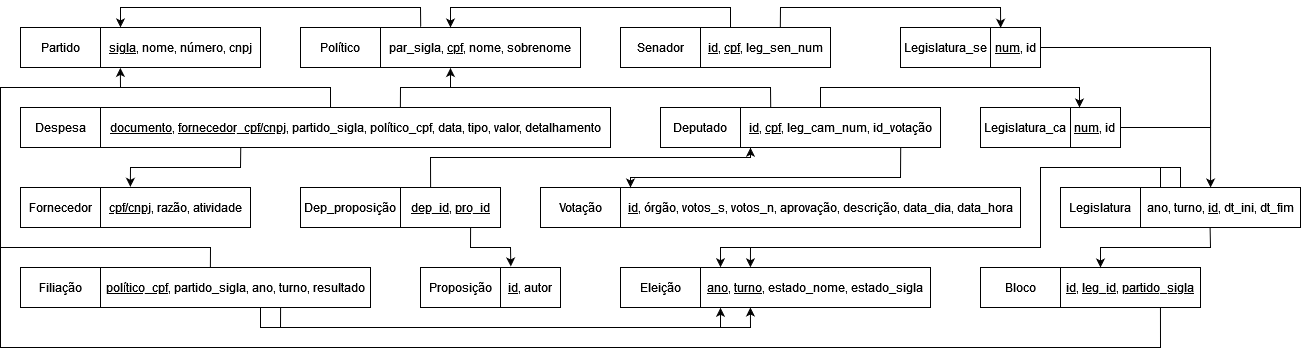

The diagram above was exported from draw.io. Its source (the exported page's mxGraphModel, read from the mxfile embedded in the PNG):
<mxGraphModel dx="1461" dy="564" grid="1" gridSize="10" guides="1" tooltips="1" connect="1" arrows="1" fold="1" page="1" pageScale="1" pageWidth="827" pageHeight="1169" math="0" shadow="0">
  <root>
    <mxCell id="0" />
    <mxCell id="1" parent="0" />
    <mxCell id="FYtx7HskKa3US6v9ajPi-1" value="Político" style="rounded=0;whiteSpace=wrap;html=1;" parent="1" vertex="1">
      <mxGeometry x="320" y="40" width="80" height="40" as="geometry" />
    </mxCell>
    <mxCell id="FYtx7HskKa3US6v9ajPi-2" value="par_sigla, &lt;u&gt;cpf&lt;/u&gt;, nome, sobrenome" style="rounded=0;whiteSpace=wrap;html=1;" parent="1" vertex="1">
      <mxGeometry x="400" y="40" width="200" height="40" as="geometry" />
    </mxCell>
    <mxCell id="FYtx7HskKa3US6v9ajPi-3" value="Senador" style="rounded=0;whiteSpace=wrap;html=1;" parent="1" vertex="1">
      <mxGeometry x="640" y="40" width="80" height="40" as="geometry" />
    </mxCell>
    <mxCell id="FYtx7HskKa3US6v9ajPi-4" value="&lt;u&gt;id&lt;/u&gt;, &lt;u&gt;cpf&lt;/u&gt;, leg_sen_num" style="rounded=0;whiteSpace=wrap;html=1;" parent="1" vertex="1">
      <mxGeometry x="720" y="40" width="130" height="40" as="geometry" />
    </mxCell>
    <mxCell id="FYtx7HskKa3US6v9ajPi-5" value="Deputado" style="rounded=0;whiteSpace=wrap;html=1;" parent="1" vertex="1">
      <mxGeometry x="680" y="120" width="80" height="40" as="geometry" />
    </mxCell>
    <mxCell id="FYtx7HskKa3US6v9ajPi-6" value="&lt;u&gt;id&lt;/u&gt;, &lt;u&gt;cpf&lt;/u&gt;, leg_cam_num, id_votação" style="rounded=0;whiteSpace=wrap;html=1;" parent="1" vertex="1">
      <mxGeometry x="760" y="120" width="200" height="40" as="geometry" />
    </mxCell>
    <mxCell id="FYtx7HskKa3US6v9ajPi-9" value="Legislatura_se" style="rounded=0;whiteSpace=wrap;html=1;" parent="1" vertex="1">
      <mxGeometry x="920" y="40" width="90" height="40" as="geometry" />
    </mxCell>
    <mxCell id="FYtx7HskKa3US6v9ajPi-10" value="&lt;u&gt;num&lt;/u&gt;, id" style="rounded=0;whiteSpace=wrap;html=1;" parent="1" vertex="1">
      <mxGeometry x="1010" y="40" width="50" height="40" as="geometry" />
    </mxCell>
    <mxCell id="FYtx7HskKa3US6v9ajPi-11" value="Legislatura_ca" style="rounded=0;whiteSpace=wrap;html=1;" parent="1" vertex="1">
      <mxGeometry x="1000" y="120" width="90" height="40" as="geometry" />
    </mxCell>
    <mxCell id="FYtx7HskKa3US6v9ajPi-12" value="&lt;u&gt;num&lt;/u&gt;, id&lt;u&gt;&lt;br&gt;&lt;/u&gt;" style="rounded=0;whiteSpace=wrap;html=1;" parent="1" vertex="1">
      <mxGeometry x="1090" y="120" width="50" height="40" as="geometry" />
    </mxCell>
    <mxCell id="FYtx7HskKa3US6v9ajPi-13" value="Legislatura" style="rounded=0;whiteSpace=wrap;html=1;" parent="1" vertex="1">
      <mxGeometry x="1080" y="200" width="80" height="40" as="geometry" />
    </mxCell>
    <mxCell id="FYtx7HskKa3US6v9ajPi-14" value="ano, turno, &lt;u&gt;id&lt;/u&gt;, dt_ini, dt_fim" style="rounded=0;whiteSpace=wrap;html=1;" parent="1" vertex="1">
      <mxGeometry x="1160" y="200" width="160" height="40" as="geometry" />
    </mxCell>
    <mxCell id="FYtx7HskKa3US6v9ajPi-15" value="Partido" style="rounded=0;whiteSpace=wrap;html=1;" parent="1" vertex="1">
      <mxGeometry x="40" y="40" width="80" height="40" as="geometry" />
    </mxCell>
    <mxCell id="FYtx7HskKa3US6v9ajPi-16" value="&lt;u&gt;sigla&lt;/u&gt;, nome, número, cnpj" style="rounded=0;whiteSpace=wrap;html=1;" parent="1" vertex="1">
      <mxGeometry x="120" y="40" width="160" height="40" as="geometry" />
    </mxCell>
    <mxCell id="FYtx7HskKa3US6v9ajPi-17" value="Despesa" style="rounded=0;whiteSpace=wrap;html=1;" parent="1" vertex="1">
      <mxGeometry x="40" y="120" width="80" height="40" as="geometry" />
    </mxCell>
    <mxCell id="FYtx7HskKa3US6v9ajPi-18" value="&lt;u&gt;documento&lt;/u&gt;, &lt;u&gt;fornecedor_cpf/cnpj&lt;/u&gt;, partido_sigla, político_cpf, data, tipo, valor, detalhamento" style="rounded=0;whiteSpace=wrap;html=1;" parent="1" vertex="1">
      <mxGeometry x="120" y="120" width="510" height="40" as="geometry" />
    </mxCell>
    <mxCell id="FYtx7HskKa3US6v9ajPi-19" value="Fornecedor" style="rounded=0;whiteSpace=wrap;html=1;" parent="1" vertex="1">
      <mxGeometry x="40" y="200" width="80" height="40" as="geometry" />
    </mxCell>
    <mxCell id="FYtx7HskKa3US6v9ajPi-20" value="&lt;u&gt;cpf/cnpj&lt;/u&gt;, razão, atividade" style="rounded=0;whiteSpace=wrap;html=1;" parent="1" vertex="1">
      <mxGeometry x="120" y="200" width="150" height="40" as="geometry" />
    </mxCell>
    <mxCell id="G_SdBRc7tZHYoTOFB5YL-5" value="Filiação" style="rounded=0;whiteSpace=wrap;html=1;" vertex="1" parent="1">
      <mxGeometry x="40" y="280" width="80" height="40" as="geometry" />
    </mxCell>
    <mxCell id="G_SdBRc7tZHYoTOFB5YL-6" value="&lt;u&gt;político_cpf&lt;/u&gt;, partido_sigla, ano, turno, resultado " style="rounded=0;whiteSpace=wrap;html=1;" vertex="1" parent="1">
      <mxGeometry x="120" y="280" width="270" height="40" as="geometry" />
    </mxCell>
    <mxCell id="G_SdBRc7tZHYoTOFB5YL-7" value="Dep_proposição" style="rounded=0;whiteSpace=wrap;html=1;" vertex="1" parent="1">
      <mxGeometry x="320" y="200" width="100" height="40" as="geometry" />
    </mxCell>
    <mxCell id="G_SdBRc7tZHYoTOFB5YL-8" value="&lt;u&gt;dep_id&lt;/u&gt;, &lt;u&gt;pro_id&lt;/u&gt;" style="rounded=0;whiteSpace=wrap;html=1;" vertex="1" parent="1">
      <mxGeometry x="420" y="200" width="100" height="40" as="geometry" />
    </mxCell>
    <mxCell id="G_SdBRc7tZHYoTOFB5YL-9" value="Proposição" style="rounded=0;whiteSpace=wrap;html=1;" vertex="1" parent="1">
      <mxGeometry x="440" y="280" width="80" height="40" as="geometry" />
    </mxCell>
    <mxCell id="G_SdBRc7tZHYoTOFB5YL-10" value="&lt;u&gt;id&lt;/u&gt;, autor" style="rounded=0;whiteSpace=wrap;html=1;" vertex="1" parent="1">
      <mxGeometry x="520" y="280" width="60" height="40" as="geometry" />
    </mxCell>
    <mxCell id="G_SdBRc7tZHYoTOFB5YL-11" value="Votação" style="rounded=0;whiteSpace=wrap;html=1;" vertex="1" parent="1">
      <mxGeometry x="560" y="200" width="80" height="40" as="geometry" />
    </mxCell>
    <mxCell id="G_SdBRc7tZHYoTOFB5YL-12" value="&lt;u&gt;id&lt;/u&gt;, órgão, votos_s, votos_n, aprovação, descrição, data_dia, data_hora" style="rounded=0;whiteSpace=wrap;html=1;" vertex="1" parent="1">
      <mxGeometry x="640" y="200" width="400" height="40" as="geometry" />
    </mxCell>
    <mxCell id="G_SdBRc7tZHYoTOFB5YL-15" value="" style="endArrow=classic;html=1;rounded=0;" edge="1" parent="1">
      <mxGeometry width="50" height="50" relative="1" as="geometry">
        <mxPoint x="750" y="40" as="sourcePoint" />
        <mxPoint x="470" y="40" as="targetPoint" />
        <Array as="points">
          <mxPoint x="750" y="20" />
          <mxPoint x="470" y="20" />
        </Array>
      </mxGeometry>
    </mxCell>
    <mxCell id="G_SdBRc7tZHYoTOFB5YL-16" value="" style="endArrow=classic;html=1;rounded=0;entryX=0.35;entryY=1.013;entryDx=0;entryDy=0;entryPerimeter=0;exitX=0.151;exitY=-0.007;exitDx=0;exitDy=0;exitPerimeter=0;" edge="1" parent="1" source="FYtx7HskKa3US6v9ajPi-6" target="FYtx7HskKa3US6v9ajPi-2">
      <mxGeometry width="50" height="50" relative="1" as="geometry">
        <mxPoint x="759.9999999999998" y="120" as="sourcePoint" />
        <mxPoint x="431" y="120" as="targetPoint" />
        <Array as="points">
          <mxPoint x="790" y="100" />
          <mxPoint x="470" y="100" />
        </Array>
      </mxGeometry>
    </mxCell>
    <mxCell id="G_SdBRc7tZHYoTOFB5YL-17" value="" style="endArrow=classic;html=1;rounded=0;entryX=0.203;entryY=0.008;entryDx=0;entryDy=0;entryPerimeter=0;exitX=0.614;exitY=-0.006;exitDx=0;exitDy=0;exitPerimeter=0;" edge="1" parent="1" source="FYtx7HskKa3US6v9ajPi-4" target="FYtx7HskKa3US6v9ajPi-10">
      <mxGeometry width="50" height="50" relative="1" as="geometry">
        <mxPoint x="1109" y="30" as="sourcePoint" />
        <mxPoint x="779.9999999999999" y="30" as="targetPoint" />
        <Array as="points">
          <mxPoint x="800" y="20" />
          <mxPoint x="1020" y="20" />
        </Array>
      </mxGeometry>
    </mxCell>
    <mxCell id="G_SdBRc7tZHYoTOFB5YL-18" value="" style="endArrow=classic;html=1;rounded=0;" edge="1" parent="1">
      <mxGeometry width="50" height="50" relative="1" as="geometry">
        <mxPoint x="840" y="120" as="sourcePoint" />
        <mxPoint x="1099" y="120" as="targetPoint" />
        <Array as="points">
          <mxPoint x="840" y="100" />
          <mxPoint x="1099" y="100" />
        </Array>
      </mxGeometry>
    </mxCell>
    <mxCell id="G_SdBRc7tZHYoTOFB5YL-19" value="" style="endArrow=classic;html=1;rounded=0;exitX=1;exitY=0.5;exitDx=0;exitDy=0;entryX=0.438;entryY=0;entryDx=0;entryDy=0;entryPerimeter=0;" edge="1" parent="1" source="FYtx7HskKa3US6v9ajPi-10" target="FYtx7HskKa3US6v9ajPi-14">
      <mxGeometry width="50" height="50" relative="1" as="geometry">
        <mxPoint x="1280" y="170" as="sourcePoint" />
        <mxPoint x="1330" y="120" as="targetPoint" />
        <Array as="points">
          <mxPoint x="1230" y="60" />
        </Array>
      </mxGeometry>
    </mxCell>
    <mxCell id="G_SdBRc7tZHYoTOFB5YL-20" value="" style="endArrow=none;html=1;rounded=0;exitX=1;exitY=0.5;exitDx=0;exitDy=0;" edge="1" parent="1" source="FYtx7HskKa3US6v9ajPi-12">
      <mxGeometry width="50" height="50" relative="1" as="geometry">
        <mxPoint x="1220" y="190" as="sourcePoint" />
        <mxPoint x="1230" y="140" as="targetPoint" />
      </mxGeometry>
    </mxCell>
    <mxCell id="G_SdBRc7tZHYoTOFB5YL-21" value="" style="endArrow=classic;html=1;rounded=0;exitX=0.275;exitY=0.998;exitDx=0;exitDy=0;exitPerimeter=0;entryX=0.199;entryY=-0.017;entryDx=0;entryDy=0;entryPerimeter=0;" edge="1" parent="1" source="FYtx7HskKa3US6v9ajPi-18" target="FYtx7HskKa3US6v9ajPi-20">
      <mxGeometry width="50" height="50" relative="1" as="geometry">
        <mxPoint x="260" y="230" as="sourcePoint" />
        <mxPoint x="310" y="180" as="targetPoint" />
        <Array as="points">
          <mxPoint x="260" y="180" />
          <mxPoint x="150" y="180" />
        </Array>
      </mxGeometry>
    </mxCell>
    <mxCell id="G_SdBRc7tZHYoTOFB5YL-23" value="" style="endArrow=classic;html=1;rounded=0;exitX=0.701;exitY=1.001;exitDx=0;exitDy=0;exitPerimeter=0;entryX=0.172;entryY=-0.026;entryDx=0;entryDy=0;entryPerimeter=0;" edge="1" parent="1" source="G_SdBRc7tZHYoTOFB5YL-8" target="G_SdBRc7tZHYoTOFB5YL-10">
      <mxGeometry width="50" height="50" relative="1" as="geometry">
        <mxPoint x="1020" y="320" as="sourcePoint" />
        <mxPoint x="1070" y="270" as="targetPoint" />
        <Array as="points">
          <mxPoint x="490" y="260" />
          <mxPoint x="530" y="260" />
        </Array>
      </mxGeometry>
    </mxCell>
    <mxCell id="G_SdBRc7tZHYoTOFB5YL-24" value="" style="endArrow=classic;html=1;rounded=0;exitX=0.301;exitY=-0.003;exitDx=0;exitDy=0;exitPerimeter=0;entryX=0.05;entryY=1.005;entryDx=0;entryDy=0;entryPerimeter=0;" edge="1" parent="1" source="G_SdBRc7tZHYoTOFB5YL-8" target="FYtx7HskKa3US6v9ajPi-6">
      <mxGeometry width="50" height="50" relative="1" as="geometry">
        <mxPoint x="1020.1000000000001" y="250.04000000000008" as="sourcePoint" />
        <mxPoint x="940.3199999999999" y="288.96000000000004" as="targetPoint" />
        <Array as="points">
          <mxPoint x="450" y="170" />
          <mxPoint x="770" y="170" />
        </Array>
      </mxGeometry>
    </mxCell>
    <mxCell id="G_SdBRc7tZHYoTOFB5YL-25" value="" style="endArrow=classic;html=1;rounded=0;entryX=0.124;entryY=1.01;entryDx=0;entryDy=0;entryPerimeter=0;exitX=0.451;exitY=-0.003;exitDx=0;exitDy=0;exitPerimeter=0;" edge="1" parent="1" source="FYtx7HskKa3US6v9ajPi-18" target="FYtx7HskKa3US6v9ajPi-16">
      <mxGeometry width="50" height="50" relative="1" as="geometry">
        <mxPoint x="350" y="100" as="sourcePoint" />
        <mxPoint x="159.85000000000002" y="209.32000000000005" as="targetPoint" />
        <Array as="points">
          <mxPoint x="350" y="100" />
          <mxPoint x="140" y="100" />
        </Array>
      </mxGeometry>
    </mxCell>
    <mxCell id="G_SdBRc7tZHYoTOFB5YL-26" value="" style="endArrow=none;html=1;rounded=0;exitX=0.588;exitY=-0.006;exitDx=0;exitDy=0;exitPerimeter=0;" edge="1" parent="1" source="FYtx7HskKa3US6v9ajPi-18">
      <mxGeometry width="50" height="50" relative="1" as="geometry">
        <mxPoint x="450" y="160" as="sourcePoint" />
        <mxPoint x="470" y="100" as="targetPoint" />
        <Array as="points">
          <mxPoint x="420" y="100" />
        </Array>
      </mxGeometry>
    </mxCell>
    <mxCell id="G_SdBRc7tZHYoTOFB5YL-27" value="" style="endArrow=classic;html=1;rounded=0;exitX=0.801;exitY=1.01;exitDx=0;exitDy=0;exitPerimeter=0;entryX=0.025;entryY=0;entryDx=0;entryDy=0;entryPerimeter=0;" edge="1" parent="1" source="FYtx7HskKa3US6v9ajPi-6" target="G_SdBRc7tZHYoTOFB5YL-12">
      <mxGeometry width="50" height="50" relative="1" as="geometry">
        <mxPoint x="920" y="220" as="sourcePoint" />
        <mxPoint x="970" y="170" as="targetPoint" />
        <Array as="points">
          <mxPoint x="920" y="190" />
          <mxPoint x="650" y="190" />
        </Array>
      </mxGeometry>
    </mxCell>
    <mxCell id="G_SdBRc7tZHYoTOFB5YL-28" value="Eleição" style="rounded=0;whiteSpace=wrap;html=1;" vertex="1" parent="1">
      <mxGeometry x="640" y="280" width="80" height="40" as="geometry" />
    </mxCell>
    <mxCell id="G_SdBRc7tZHYoTOFB5YL-29" value="&lt;u&gt;ano&lt;/u&gt;, &lt;u&gt;turno&lt;/u&gt;, estado_nome, estado_sigla" style="rounded=0;whiteSpace=wrap;html=1;" vertex="1" parent="1">
      <mxGeometry x="720" y="280" width="230" height="40" as="geometry" />
    </mxCell>
    <mxCell id="G_SdBRc7tZHYoTOFB5YL-30" value="" style="endArrow=classic;html=1;rounded=0;exitX=0.25;exitY=0;exitDx=0;exitDy=0;entryX=0.217;entryY=-0.004;entryDx=0;entryDy=0;entryPerimeter=0;" edge="1" parent="1" source="FYtx7HskKa3US6v9ajPi-14" target="G_SdBRc7tZHYoTOFB5YL-29">
      <mxGeometry width="50" height="50" relative="1" as="geometry">
        <mxPoint x="1200" y="220" as="sourcePoint" />
        <mxPoint x="887.027027027027" y="270" as="targetPoint" />
        <Array as="points">
          <mxPoint x="1200" y="180" />
          <mxPoint x="1060" y="180" />
          <mxPoint x="1060" y="260" />
          <mxPoint x="770" y="260" />
        </Array>
      </mxGeometry>
    </mxCell>
    <mxCell id="G_SdBRc7tZHYoTOFB5YL-34" value="" style="endArrow=classic;html=1;rounded=0;entryX=0.087;entryY=1.007;entryDx=0;entryDy=0;entryPerimeter=0;" edge="1" parent="1" target="G_SdBRc7tZHYoTOFB5YL-29">
      <mxGeometry width="50" height="50" relative="1" as="geometry">
        <mxPoint x="280" y="320" as="sourcePoint" />
        <mxPoint x="748.8888888888889" y="320" as="targetPoint" />
        <Array as="points">
          <mxPoint x="280" y="340" />
          <mxPoint x="740" y="340" />
        </Array>
      </mxGeometry>
    </mxCell>
    <mxCell id="G_SdBRc7tZHYoTOFB5YL-35" value="" style="endArrow=none;html=1;rounded=0;exitX=0.667;exitY=1.011;exitDx=0;exitDy=0;exitPerimeter=0;" edge="1" parent="1" source="G_SdBRc7tZHYoTOFB5YL-6">
      <mxGeometry width="50" height="50" relative="1" as="geometry">
        <mxPoint x="300" y="340" as="sourcePoint" />
        <mxPoint x="300" y="340" as="targetPoint" />
      </mxGeometry>
    </mxCell>
    <mxCell id="G_SdBRc7tZHYoTOFB5YL-36" value="" style="endArrow=classic;html=1;rounded=0;entryX=0.217;entryY=1;entryDx=0;entryDy=0;entryPerimeter=0;" edge="1" parent="1" target="G_SdBRc7tZHYoTOFB5YL-29">
      <mxGeometry width="50" height="50" relative="1" as="geometry">
        <mxPoint x="740" y="340" as="sourcePoint" />
        <mxPoint x="1160" y="350" as="targetPoint" />
        <Array as="points">
          <mxPoint x="770" y="340" />
        </Array>
      </mxGeometry>
    </mxCell>
    <mxCell id="G_SdBRc7tZHYoTOFB5YL-37" value="" style="endArrow=none;html=1;rounded=0;exitX=0.407;exitY=-0.009;exitDx=0;exitDy=0;exitPerimeter=0;" edge="1" parent="1" source="G_SdBRc7tZHYoTOFB5YL-6">
      <mxGeometry width="50" height="50" relative="1" as="geometry">
        <mxPoint x="200" y="300" as="sourcePoint" />
        <mxPoint x="140" y="100" as="targetPoint" />
        <Array as="points">
          <mxPoint x="230" y="260" />
          <mxPoint x="20" y="260" />
          <mxPoint x="20" y="100" />
        </Array>
      </mxGeometry>
    </mxCell>
    <mxCell id="G_SdBRc7tZHYoTOFB5YL-39" value="" style="endArrow=classic;html=1;rounded=0;exitX=0.201;exitY=-0.016;exitDx=0;exitDy=0;exitPerimeter=0;entryX=0.125;entryY=-0.002;entryDx=0;entryDy=0;entryPerimeter=0;" edge="1" parent="1" source="FYtx7HskKa3US6v9ajPi-2" target="FYtx7HskKa3US6v9ajPi-16">
      <mxGeometry width="50" height="50" relative="1" as="geometry">
        <mxPoint x="410" y="50" as="sourcePoint" />
        <mxPoint x="370" y="20" as="targetPoint" />
        <Array as="points">
          <mxPoint x="440" y="20" />
          <mxPoint x="140" y="20" />
        </Array>
      </mxGeometry>
    </mxCell>
    <mxCell id="G_SdBRc7tZHYoTOFB5YL-40" value="Bloco" style="rounded=0;whiteSpace=wrap;html=1;" vertex="1" parent="1">
      <mxGeometry x="1000" y="280" width="80" height="40" as="geometry" />
    </mxCell>
    <mxCell id="G_SdBRc7tZHYoTOFB5YL-41" value="&lt;u&gt;id&lt;/u&gt;, &lt;u&gt;leg_id&lt;/u&gt;, &lt;u&gt;partido_sigla&lt;/u&gt;" style="rounded=0;whiteSpace=wrap;html=1;" vertex="1" parent="1">
      <mxGeometry x="1080" y="280" width="140" height="40" as="geometry" />
    </mxCell>
    <mxCell id="G_SdBRc7tZHYoTOFB5YL-43" value="" style="endArrow=classic;html=1;rounded=0;entryX=0.087;entryY=-0.006;entryDx=0;entryDy=0;entryPerimeter=0;" edge="1" parent="1" target="G_SdBRc7tZHYoTOFB5YL-29">
      <mxGeometry width="50" height="50" relative="1" as="geometry">
        <mxPoint x="770" y="260" as="sourcePoint" />
        <mxPoint x="1160" y="260" as="targetPoint" />
        <Array as="points">
          <mxPoint x="740" y="260" />
        </Array>
      </mxGeometry>
    </mxCell>
    <mxCell id="G_SdBRc7tZHYoTOFB5YL-44" value="" style="endArrow=none;html=1;rounded=0;exitX=0.125;exitY=0;exitDx=0;exitDy=0;exitPerimeter=0;" edge="1" parent="1" source="FYtx7HskKa3US6v9ajPi-14">
      <mxGeometry width="50" height="50" relative="1" as="geometry">
        <mxPoint x="1170" y="240" as="sourcePoint" />
        <mxPoint x="1180" y="180" as="targetPoint" />
      </mxGeometry>
    </mxCell>
    <mxCell id="G_SdBRc7tZHYoTOFB5YL-45" value="" style="endArrow=classic;html=1;rounded=0;exitX=0.435;exitY=1.003;exitDx=0;exitDy=0;exitPerimeter=0;" edge="1" parent="1" source="FYtx7HskKa3US6v9ajPi-14">
      <mxGeometry width="50" height="50" relative="1" as="geometry">
        <mxPoint x="1170" y="420" as="sourcePoint" />
        <mxPoint x="1120" y="280" as="targetPoint" />
        <Array as="points">
          <mxPoint x="1230" y="260" />
          <mxPoint x="1120" y="260" />
        </Array>
      </mxGeometry>
    </mxCell>
    <mxCell id="G_SdBRc7tZHYoTOFB5YL-46" value="" style="endArrow=none;html=1;rounded=0;entryX=0.714;entryY=1.003;entryDx=0;entryDy=0;entryPerimeter=0;" edge="1" parent="1" target="G_SdBRc7tZHYoTOFB5YL-41">
      <mxGeometry width="50" height="50" relative="1" as="geometry">
        <mxPoint x="20" y="260" as="sourcePoint" />
        <mxPoint x="1100" y="390" as="targetPoint" />
        <Array as="points">
          <mxPoint x="20" y="360" />
          <mxPoint x="1180" y="360" />
        </Array>
      </mxGeometry>
    </mxCell>
  </root>
</mxGraphModel>